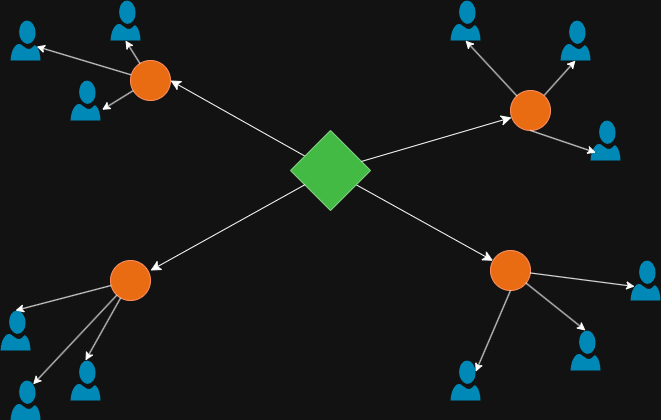

The diagram above was exported from draw.io. Its source (the exported page's mxGraphModel, read from the mxfile embedded in the PNG):
<mxGraphModel dx="827" dy="804" grid="1" gridSize="10" guides="1" tooltips="1" connect="1" arrows="1" fold="1" page="1" pageScale="1" pageWidth="827" pageHeight="1169" math="0" shadow="0">
  <root>
    <mxCell id="0" />
    <mxCell id="1" parent="0" />
    <mxCell id="gqsNLQtuK6zxzN4yJOoE-1" edge="1" parent="1" source="gqsNLQtuK6zxzN4yJOoE-4" style="edgeStyle=none;curved=1;rounded=0;orthogonalLoop=1;jettySize=auto;html=1;entryX=1;entryY=0.5;entryDx=0;entryDy=0;fontSize=12;startSize=8;endSize=8;" target="gqsNLQtuK6zxzN4yJOoE-9">
      <mxGeometry relative="1" as="geometry" />
    </mxCell>
    <mxCell id="gqsNLQtuK6zxzN4yJOoE-3" edge="1" parent="1" source="gqsNLQtuK6zxzN4yJOoE-4" style="edgeStyle=none;curved=1;rounded=0;orthogonalLoop=1;jettySize=auto;html=1;fontSize=12;startSize=8;endSize=8;" target="gqsNLQtuK6zxzN4yJOoE-6">
      <mxGeometry relative="1" as="geometry" />
    </mxCell>
    <mxCell id="gqsNLQtuK6zxzN4yJOoE-4" parent="1" style="rhombus;whiteSpace=wrap;html=1;fillColor=#008a00;fontColor=#ffffff;strokeColor=#005700;" value="" vertex="1">
      <mxGeometry height="80" width="80" x="380" y="180" as="geometry" />
    </mxCell>
    <mxCell id="gqsNLQtuK6zxzN4yJOoE-31" edge="1" parent="1" source="gqsNLQtuK6zxzN4yJOoE-5" style="edgeStyle=none;rounded=0;orthogonalLoop=1;jettySize=auto;html=1;entryX=0.5;entryY=1;entryDx=0;entryDy=0;entryPerimeter=0;" target="gqsNLQtuK6zxzN4yJOoE-27">
      <mxGeometry relative="1" as="geometry">
        <mxPoint x="670" y="150" as="targetPoint" />
      </mxGeometry>
    </mxCell>
    <mxCell id="gqsNLQtuK6zxzN4yJOoE-5" parent="1" style="ellipse;whiteSpace=wrap;html=1;aspect=fixed;fillColor=#fa6800;fontColor=#000000;strokeColor=#C73500;" value="" vertex="1">
      <mxGeometry height="40" width="40" x="600" y="140" as="geometry" />
    </mxCell>
    <mxCell id="gqsNLQtuK6zxzN4yJOoE-6" parent="1" style="ellipse;whiteSpace=wrap;html=1;aspect=fixed;fillColor=#fa6800;fontColor=#000000;strokeColor=#C73500;" value="" vertex="1">
      <mxGeometry height="40" width="40" x="580" y="300" as="geometry" />
    </mxCell>
    <mxCell id="gqsNLQtuK6zxzN4yJOoE-8" parent="1" style="ellipse;whiteSpace=wrap;html=1;aspect=fixed;fillColor=#fa6800;fontColor=#000000;strokeColor=#C73500;" value="" vertex="1">
      <mxGeometry height="40" width="40" x="200" y="310" as="geometry" />
    </mxCell>
    <mxCell id="gqsNLQtuK6zxzN4yJOoE-41" edge="1" parent="1" source="gqsNLQtuK6zxzN4yJOoE-9" style="edgeStyle=none;rounded=0;orthogonalLoop=1;jettySize=auto;html=1;entryX=0.87;entryY=0.65;entryDx=0;entryDy=0;entryPerimeter=0;" target="gqsNLQtuK6zxzN4yJOoE-16" value="">
      <mxGeometry relative="1" as="geometry">
        <mxPoint x="200" y="140" as="targetPoint" />
      </mxGeometry>
    </mxCell>
    <mxCell id="gqsNLQtuK6zxzN4yJOoE-9" parent="1" style="ellipse;whiteSpace=wrap;html=1;aspect=fixed;fillColor=#fa6800;fontColor=#000000;strokeColor=#C73500;" value="" vertex="1">
      <mxGeometry height="40" width="40" x="220" y="110" as="geometry" />
    </mxCell>
    <mxCell id="gqsNLQtuK6zxzN4yJOoE-10" edge="1" parent="1" source="gqsNLQtuK6zxzN4yJOoE-4" style="edgeStyle=none;curved=1;rounded=0;orthogonalLoop=1;jettySize=auto;html=1;entryX=0.025;entryY=0.675;entryDx=0;entryDy=0;entryPerimeter=0;fontSize=12;startSize=8;endSize=8;" target="gqsNLQtuK6zxzN4yJOoE-5">
      <mxGeometry relative="1" as="geometry" />
    </mxCell>
    <mxCell id="gqsNLQtuK6zxzN4yJOoE-11" edge="1" parent="1" source="gqsNLQtuK6zxzN4yJOoE-4" style="edgeStyle=none;curved=1;rounded=0;orthogonalLoop=1;jettySize=auto;html=1;entryX=1;entryY=0.25;entryDx=0;entryDy=0;entryPerimeter=0;fontSize=12;startSize=8;endSize=8;" target="gqsNLQtuK6zxzN4yJOoE-8">
      <mxGeometry relative="1" as="geometry" />
    </mxCell>
    <mxCell id="gqsNLQtuK6zxzN4yJOoE-16" parent="1" style="verticalLabelPosition=bottom;html=1;verticalAlign=top;align=center;strokeColor=none;fillColor=#00BEF2;shape=mxgraph.azure.user;" value="" vertex="1">
      <mxGeometry height="40" width="30" x="100" y="70" as="geometry" />
    </mxCell>
    <mxCell id="gqsNLQtuK6zxzN4yJOoE-17" parent="1" style="verticalLabelPosition=bottom;html=1;verticalAlign=top;align=center;strokeColor=none;fillColor=#00BEF2;shape=mxgraph.azure.user;" value="" vertex="1">
      <mxGeometry height="40" width="30" x="200" y="50" as="geometry" />
    </mxCell>
    <mxCell id="gqsNLQtuK6zxzN4yJOoE-18" parent="1" style="verticalLabelPosition=bottom;html=1;verticalAlign=top;align=center;strokeColor=none;fillColor=#00BEF2;shape=mxgraph.azure.user;" value="" vertex="1">
      <mxGeometry height="40" width="30" x="160" y="130" as="geometry" />
    </mxCell>
    <mxCell id="gqsNLQtuK6zxzN4yJOoE-19" parent="1" style="verticalLabelPosition=bottom;html=1;verticalAlign=top;align=center;strokeColor=none;fillColor=#00BEF2;shape=mxgraph.azure.user;" value="" vertex="1">
      <mxGeometry height="40" width="30" x="90" y="360" as="geometry" />
    </mxCell>
    <mxCell id="gqsNLQtuK6zxzN4yJOoE-20" parent="1" style="verticalLabelPosition=bottom;html=1;verticalAlign=top;align=center;strokeColor=none;fillColor=#00BEF2;shape=mxgraph.azure.user;" value="" vertex="1">
      <mxGeometry height="40" width="30" x="160" y="410" as="geometry" />
    </mxCell>
    <mxCell id="gqsNLQtuK6zxzN4yJOoE-21" parent="1" style="verticalLabelPosition=bottom;html=1;verticalAlign=top;align=center;strokeColor=none;fillColor=#00BEF2;shape=mxgraph.azure.user;" value="" vertex="1">
      <mxGeometry height="40" width="30" x="100" y="430" as="geometry" />
    </mxCell>
    <mxCell id="gqsNLQtuK6zxzN4yJOoE-22" parent="1" style="verticalLabelPosition=bottom;html=1;verticalAlign=top;align=center;strokeColor=none;fillColor=#00BEF2;shape=mxgraph.azure.user;" value="" vertex="1">
      <mxGeometry height="40" width="30" x="660" y="380" as="geometry" />
    </mxCell>
    <mxCell id="gqsNLQtuK6zxzN4yJOoE-23" parent="1" style="verticalLabelPosition=bottom;html=1;verticalAlign=top;align=center;strokeColor=none;fillColor=#00BEF2;shape=mxgraph.azure.user;" value="" vertex="1">
      <mxGeometry height="40" width="30" x="540" y="410" as="geometry" />
    </mxCell>
    <mxCell id="gqsNLQtuK6zxzN4yJOoE-24" parent="1" style="verticalLabelPosition=bottom;html=1;verticalAlign=top;align=center;strokeColor=none;fillColor=#00BEF2;shape=mxgraph.azure.user;" value="" vertex="1">
      <mxGeometry height="40" width="30" x="720" y="310" as="geometry" />
    </mxCell>
    <mxCell id="gqsNLQtuK6zxzN4yJOoE-25" parent="1" style="verticalLabelPosition=bottom;html=1;verticalAlign=top;align=center;strokeColor=none;fillColor=#00BEF2;shape=mxgraph.azure.user;" value="" vertex="1">
      <mxGeometry height="40" width="30" x="680" y="170" as="geometry" />
    </mxCell>
    <mxCell id="gqsNLQtuK6zxzN4yJOoE-26" parent="1" style="verticalLabelPosition=bottom;html=1;verticalAlign=top;align=center;strokeColor=none;fillColor=#00BEF2;shape=mxgraph.azure.user;" value="" vertex="1">
      <mxGeometry height="40" width="30" x="540" y="50" as="geometry" />
    </mxCell>
    <mxCell id="gqsNLQtuK6zxzN4yJOoE-27" parent="1" style="verticalLabelPosition=bottom;html=1;verticalAlign=top;align=center;strokeColor=none;fillColor=#00BEF2;shape=mxgraph.azure.user;" value="" vertex="1">
      <mxGeometry height="40" width="30" x="650" y="70" as="geometry" />
    </mxCell>
    <mxCell id="gqsNLQtuK6zxzN4yJOoE-30" edge="1" parent="1" source="gqsNLQtuK6zxzN4yJOoE-5" style="edgeStyle=none;rounded=0;orthogonalLoop=1;jettySize=auto;html=1;entryX=0.5;entryY=1;entryDx=0;entryDy=0;entryPerimeter=0;" target="gqsNLQtuK6zxzN4yJOoE-26">
      <mxGeometry relative="1" as="geometry" />
    </mxCell>
    <mxCell id="gqsNLQtuK6zxzN4yJOoE-32" edge="1" parent="1" source="gqsNLQtuK6zxzN4yJOoE-5" style="edgeStyle=none;rounded=0;orthogonalLoop=1;jettySize=auto;html=1;exitX=0.5;exitY=1;exitDx=0;exitDy=0;entryX=0.178;entryY=0.803;entryDx=0;entryDy=0;entryPerimeter=0;" target="gqsNLQtuK6zxzN4yJOoE-25">
      <mxGeometry relative="1" as="geometry" />
    </mxCell>
    <mxCell id="gqsNLQtuK6zxzN4yJOoE-33" edge="1" parent="1" source="gqsNLQtuK6zxzN4yJOoE-6" style="edgeStyle=none;rounded=0;orthogonalLoop=1;jettySize=auto;html=1;entryX=0.14;entryY=0.65;entryDx=0;entryDy=0;entryPerimeter=0;" target="gqsNLQtuK6zxzN4yJOoE-24">
      <mxGeometry relative="1" as="geometry" />
    </mxCell>
    <mxCell id="gqsNLQtuK6zxzN4yJOoE-34" edge="1" parent="1" source="gqsNLQtuK6zxzN4yJOoE-6" style="edgeStyle=none;rounded=0;orthogonalLoop=1;jettySize=auto;html=1;entryX=0.5;entryY=0;entryDx=0;entryDy=0;entryPerimeter=0;" target="gqsNLQtuK6zxzN4yJOoE-22">
      <mxGeometry relative="1" as="geometry" />
    </mxCell>
    <mxCell id="gqsNLQtuK6zxzN4yJOoE-35" edge="1" parent="1" source="gqsNLQtuK6zxzN4yJOoE-6" style="edgeStyle=none;rounded=0;orthogonalLoop=1;jettySize=auto;html=1;exitX=0.5;exitY=1;exitDx=0;exitDy=0;entryX=0.84;entryY=0.28;entryDx=0;entryDy=0;entryPerimeter=0;" target="gqsNLQtuK6zxzN4yJOoE-23">
      <mxGeometry relative="1" as="geometry" />
    </mxCell>
    <mxCell id="gqsNLQtuK6zxzN4yJOoE-36" edge="1" parent="1" source="gqsNLQtuK6zxzN4yJOoE-8" style="edgeStyle=none;rounded=0;orthogonalLoop=1;jettySize=auto;html=1;entryX=0.5;entryY=0;entryDx=0;entryDy=0;entryPerimeter=0;" target="gqsNLQtuK6zxzN4yJOoE-20">
      <mxGeometry relative="1" as="geometry" />
    </mxCell>
    <mxCell id="gqsNLQtuK6zxzN4yJOoE-37" edge="1" parent="1" source="gqsNLQtuK6zxzN4yJOoE-8" style="edgeStyle=none;rounded=0;orthogonalLoop=1;jettySize=auto;html=1;entryX=0.5;entryY=0;entryDx=0;entryDy=0;entryPerimeter=0;" target="gqsNLQtuK6zxzN4yJOoE-19">
      <mxGeometry relative="1" as="geometry" />
    </mxCell>
    <mxCell id="gqsNLQtuK6zxzN4yJOoE-38" edge="1" parent="1" source="gqsNLQtuK6zxzN4yJOoE-8" style="edgeStyle=none;rounded=0;orthogonalLoop=1;jettySize=auto;html=1;entryX=0.753;entryY=0.096;entryDx=0;entryDy=0;entryPerimeter=0;" target="gqsNLQtuK6zxzN4yJOoE-21">
      <mxGeometry relative="1" as="geometry" />
    </mxCell>
    <mxCell id="gqsNLQtuK6zxzN4yJOoE-39" edge="1" parent="1" source="gqsNLQtuK6zxzN4yJOoE-9" style="edgeStyle=none;rounded=0;orthogonalLoop=1;jettySize=auto;html=1;entryX=1.052;entryY=0.734;entryDx=0;entryDy=0;entryPerimeter=0;" target="gqsNLQtuK6zxzN4yJOoE-18">
      <mxGeometry relative="1" as="geometry" />
    </mxCell>
    <mxCell id="gqsNLQtuK6zxzN4yJOoE-40" edge="1" parent="1" source="gqsNLQtuK6zxzN4yJOoE-9" style="edgeStyle=none;rounded=0;orthogonalLoop=1;jettySize=auto;html=1;entryX=0.5;entryY=1;entryDx=0;entryDy=0;entryPerimeter=0;" target="gqsNLQtuK6zxzN4yJOoE-17">
      <mxGeometry relative="1" as="geometry" />
    </mxCell>
  </root>
</mxGraphModel>